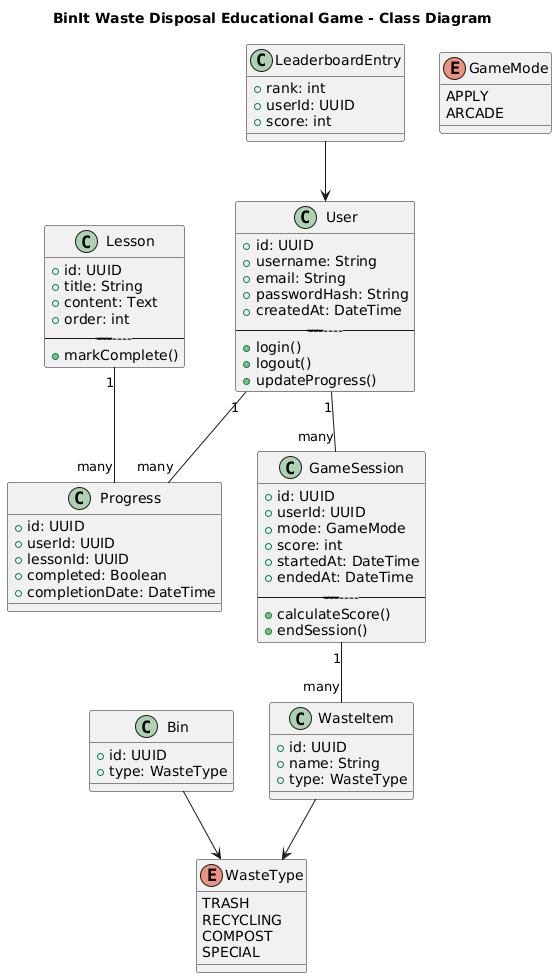

The diagram above was rendered by PlantUML. Its source (embedded in the PNG):
@startuml
title BinIt Waste Disposal Educational Game - Class Diagram

class User {
  +id: UUID
  +username: String
  +email: String
  +passwordHash: String
  +createdAt: DateTime
  -----------------------
  +login()
  +logout()
  +updateProgress()
}

class Lesson {
  +id: UUID
  +title: String
  +content: Text
  +order: int
  -----------------------
  +markComplete()
}

class Progress {
  +id: UUID
  +userId: UUID
  +lessonId: UUID
  +completed: Boolean
  +completionDate: DateTime
}

class GameSession {
  +id: UUID
  +userId: UUID
  +mode: GameMode
  +score: int
  +startedAt: DateTime
  +endedAt: DateTime
  -----------------------
  +calculateScore()
  +endSession()
}

class WasteItem {
  +id: UUID
  +name: String
  +type: WasteType
}

class Bin {
  +id: UUID
  +type: WasteType
}

class LeaderboardEntry {
  +rank: int
  +userId: UUID
  +score: int
}

enum WasteType {
  TRASH
  RECYCLING
  COMPOST
  SPECIAL
}

enum GameMode {
  APPLY
  ARCADE
}

User "1" -- "many" GameSession
User "1" -- "many" Progress
Lesson "1" -- "many" Progress
GameSession "1" -- "many" WasteItem
WasteItem --> WasteType
Bin --> WasteType
LeaderboardEntry --> User
@enduml